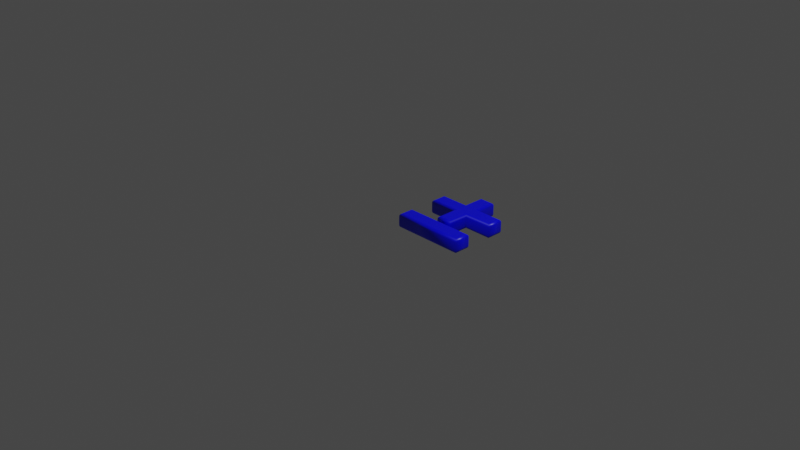 # Source: 177.blend  (saved by Blender 2.83.19; exported with 4.5.12 LTS)
import bpy
from mathutils import Matrix  # noqa: F401  (used for matrix-valued properties, if any)

bpy.ops.wm.read_factory_settings(use_empty=True)
scene = bpy.context.scene
scene.name = 'Scene'

# ---- collections
col_collection = bpy.data.collections.new('Collection'); scene.collection.children.link(col_collection)

# ---- materials (node trees are filled in below, after node groups)
mat_material = bpy.data.materials.new('Material')
mat_material.alpha_threshold = 0.0
mat_material.use_transparent_shadow = False
mat_material.line_color = (0.0, 0.0, 0.0, 1.0)

# ---- material node trees
mat_material.use_nodes = True; mat_material.node_tree.nodes.clear()
_N = mat_material.node_tree.nodes; _L = mat_material.node_tree.links
n0 = _N.new('ShaderNodeOutputMaterial'); n0.name = 'Material Output'; n0.location = (300, 300)
n1 = _N.new('ShaderNodeBsdfPrincipled'); n1.name = 'Principled BSDF'; n1.location = (10, 300)
n1.distribution = 'GGX'
n1.subsurface_method = 'BURLEY'
n1.inputs[0].default_value = (0.0, 0.0, 1.0, 1.0)
n1.inputs[2].default_value = 0.4
n1.inputs[3].default_value = 1.45
n1.inputs[27].default_value = (0.0, 0.0, 0.0, 1.0)
n1.inputs[28].default_value = 1.0
_L.new(n1.outputs[0], n0.inputs[0])
n0.is_active_output = True

# ---- world
world_world = bpy.data.worlds.new('World'); scene.world = world_world
world_world.use_nodes = True; world_world.node_tree.nodes.clear()
_N = world_world.node_tree.nodes; _L = world_world.node_tree.links
n0 = _N.new('ShaderNodeOutputWorld'); n0.name = 'World Output'; n0.location = (300, 300)
n1 = _N.new('ShaderNodeBackground'); n1.name = 'Background'; n1.location = (10, 300)
n1.inputs[0].default_value = (0.05088, 0.05088, 0.05088, 1.0)
_L.new(n1.outputs[0], n0.inputs[0])
n0.is_active_output = True
world_world.color = (0.05088, 0.05088, 0.05088)
world_world.use_sun_shadow = False
world_world.sun_shadow_jitter_overblur = 0.0

# ---- cameras
cam_camera = bpy.data.cameras.new('Camera')
cam_camera.clip_end = 100.0
cam_camera.ortho_scale = 7.314

# ---- lights
light_light = bpy.data.lights.new('Light', 'POINT')
light_light.transmission_factor = 0.0
light_light.energy = 1000.0
light_light.shadow_soft_size = 0.1
light_light.shadow_maximum_resolution = 0.006
light_light.use_absolute_resolution = True

# ---- meshes
me_177 = bpy.data.meshes.new('177')
me_177.from_pydata([(0.3703, 0.8152, 0.08), (0.4873, 0.8152, 0.08), (0.4873, 0.5861, 0.08), (0.7971, 0.5861, 0.08), (0.7971, 0.4678, 0.08), (0.4873, 0.4678, 0.08), (0.4873, 0.2367, 0.08), (0.3703, 0.2367, 0.08), (0.3703, 0.4678, 0.08), (0.06126, 0.4678, 0.08), (0.06126, 0.5861, 0.08), (0.3703, 0.5861, 0.08), (0.06126, 1.311e-09, 0.08), (0.06126, 0.1183, 0.08), (0.7971, 0.1183, 0.08), (0.7971, 1.311e-09, 0.08), (0.3703, 0.8152, -0.08), (0.4873, 0.8152, -0.08), (0.4873, 0.5861, -0.08), (0.7971, 0.5861, -0.08), (0.7971, 0.4678, -0.08), (0.4873, 0.4678, -0.08), (0.4873, 0.2367, -0.08), (0.3703, 0.2367, -0.08), (0.3703, 0.4678, -0.08), (0.06126, 0.4678, -0.08), (0.06126, 0.5861, -0.08), (0.3703, 0.5861, -0.08), (0.06126, -3.577e-10, -0.08), (0.06126, 0.1183, -0.08), (0.7971, 0.1183, -0.08), (0.7971, -3.577e-10, -0.08), (0.06126, -3.577e-10, -0.08), (0.04978, -0.01148, -0.07772), (0.04005, -0.02121, -0.07121), (0.03354, -0.02772, -0.06148), (0.03126, -0.03, -0.05), (0.03126, -0.03, 0.05), (0.03354, -0.02772, 0.06148), (0.04005, -0.02121, 0.07121), (0.04978, -0.01148, 0.07772), (0.06126, 1.311e-09, 0.08), (0.06126, 0.1183, -0.08), (0.04978, 0.1298, -0.07772), (0.04005, 0.1396, -0.07121), (0.03354, 0.1461, -0.06148), (0.03126, 0.1483, -0.05), (0.03126, 0.1483, 0.05), (0.03354, 0.1461, 0.06148), (0.04005, 0.1396, 0.07121), (0.04978, 0.1298, 0.07772), (0.06126, 0.1183, 0.08), (0.7971, 0.1183, -0.08), (0.8086, 0.1298, -0.07772), (0.8183, 0.1396, -0.07121), (0.8248, 0.1461, -0.06148), (0.8271, 0.1483, -0.05), (0.8271, 0.1483, 0.05), (0.8248, 0.1461, 0.06148), (0.8183, 0.1396, 0.07121), (0.8086, 0.1298, 0.07772), (0.7971, 0.1183, 0.08), (0.7971, -3.577e-10, -0.08), (0.8086, -0.01148, -0.07772), (0.8183, -0.02121, -0.07121), (0.8248, -0.02772, -0.06148), (0.8271, -0.03, -0.05), (0.8271, -0.03, 0.05), (0.8248, -0.02772, 0.06148), (0.8183, -0.02121, 0.07121), (0.8086, -0.01148, 0.07772), (0.7971, 1.311e-09, 0.08), (0.3703, 0.8152, -0.08), (0.3589, 0.8267, -0.07772), (0.3491, 0.8364, -0.07121), (0.3426, 0.8429, -0.06148), (0.3403, 0.8452, -0.05), (0.3403, 0.8452, 0.05), (0.3426, 0.8429, 0.06148), (0.3491, 0.8364, 0.07121), (0.3589, 0.8267, 0.07772), (0.3703, 0.8152, 0.08), (0.4873, 0.8152, -0.08), (0.4988, 0.8267, -0.07772), (0.5085, 0.8364, -0.07121), (0.515, 0.8429, -0.06148), (0.5173, 0.8452, -0.05), (0.5173, 0.8452, 0.05), (0.515, 0.8429, 0.06148), (0.5085, 0.8364, 0.07121), (0.4988, 0.8267, 0.07772), (0.4873, 0.8152, 0.08), (0.4873, 0.5861, -0.08), (0.4988, 0.5976, -0.07772), (0.5085, 0.6074, -0.07121), (0.515, 0.6139, -0.06148), (0.5173, 0.6161, -0.05), (0.5173, 0.6161, 0.05), (0.515, 0.6139, 0.06148), (0.5085, 0.6074, 0.07121), (0.4988, 0.5976, 0.07772), (0.4873, 0.5861, 0.08), (0.7971, 0.5861, -0.08), (0.8086, 0.5976, -0.07772), (0.8183, 0.6074, -0.07121), (0.8248, 0.6139, -0.06148), (0.8271, 0.6161, -0.05), (0.8271, 0.6161, 0.05), (0.8248, 0.6139, 0.06148), (0.8183, 0.6074, 0.07121), (0.8086, 0.5976, 0.07772), (0.7971, 0.5861, 0.08), (0.7971, 0.4678, -0.08), (0.8086, 0.4563, -0.07772), (0.8183, 0.4466, -0.07121), (0.8248, 0.4401, -0.06148), (0.8271, 0.4378, -0.05), (0.8271, 0.4378, 0.05), (0.8248, 0.4401, 0.06148), (0.8183, 0.4466, 0.07121), (0.8086, 0.4563, 0.07772), (0.7971, 0.4678, 0.08), (0.4873, 0.4678, -0.08), (0.4988, 0.4563, -0.07772), (0.5085, 0.4466, -0.07121), (0.515, 0.4401, -0.06148), (0.5173, 0.4378, -0.05), (0.5173, 0.4378, 0.05), (0.515, 0.4401, 0.06148), (0.5085, 0.4466, 0.07121), (0.4988, 0.4563, 0.07772), (0.4873, 0.4678, 0.08), (0.4873, 0.2367, -0.08), (0.4988, 0.2252, -0.07772), (0.5085, 0.2155, -0.07121), (0.515, 0.209, -0.06148), (0.5173, 0.2067, -0.05), (0.5173, 0.2067, 0.05), (0.515, 0.209, 0.06148), (0.5085, 0.2155, 0.07121), (0.4988, 0.2252, 0.07772), (0.4873, 0.2367, 0.08), (0.3703, 0.2367, -0.08), (0.3589, 0.2252, -0.07772), (0.3491, 0.2155, -0.07121), (0.3426, 0.209, -0.06148), (0.3403, 0.2067, -0.05), (0.3403, 0.2067, 0.05), (0.3426, 0.209, 0.06148), (0.3491, 0.2155, 0.07121), (0.3589, 0.2252, 0.07772), (0.3703, 0.2367, 0.08), (0.3703, 0.4678, -0.08), (0.3589, 0.4563, -0.07772), (0.3491, 0.4466, -0.07121), (0.3426, 0.4401, -0.06148), (0.3403, 0.4378, -0.05), (0.3403, 0.4378, 0.05), (0.3426, 0.4401, 0.06148), (0.3491, 0.4466, 0.07121), (0.3589, 0.4563, 0.07772), (0.3703, 0.4678, 0.08), (0.06126, 0.4678, -0.08), (0.04978, 0.4563, -0.07772), (0.04005, 0.4466, -0.07121), (0.03354, 0.4401, -0.06148), (0.03126, 0.4378, -0.05), (0.03126, 0.4378, 0.05), (0.03354, 0.4401, 0.06148), (0.04005, 0.4466, 0.07121), (0.04978, 0.4563, 0.07772), (0.06126, 0.4678, 0.08), (0.06126, 0.5861, -0.08), (0.04978, 0.5976, -0.07772), (0.04005, 0.6074, -0.07121), (0.03354, 0.6139, -0.06148), (0.03126, 0.6161, -0.05), (0.03126, 0.6161, 0.05), (0.03354, 0.6139, 0.06148), (0.04005, 0.6074, 0.07121), (0.04978, 0.5976, 0.07772), (0.06126, 0.5861, 0.08), (0.3703, 0.5861, -0.08), (0.3589, 0.5976, -0.07772), (0.3491, 0.6074, -0.07121), (0.3426, 0.6139, -0.06148), (0.3403, 0.6161, -0.05), (0.3403, 0.6161, 0.05), (0.3426, 0.6139, 0.06148), (0.3491, 0.6074, 0.07121), (0.3589, 0.5976, 0.07772), (0.3703, 0.5861, 0.08)], [], [(12, 14, 13), (12, 15, 14), (11, 1, 0), (11, 2, 1), (9, 11, 10), (9, 2, 11), (9, 3, 2), (9, 4, 3), (8, 4, 9), (7, 5, 8), (5, 4, 8), (7, 6, 5), (30, 28, 29), (31, 28, 30), (17, 27, 16), (18, 27, 17), (27, 25, 26), (18, 25, 27), (19, 25, 18), (20, 25, 19), (20, 24, 25), (21, 23, 24), (20, 21, 24), (22, 23, 21), (33, 43, 42, 32), (34, 44, 43, 33), (35, 45, 44, 34), (36, 46, 45, 35), (37, 47, 46, 36), (38, 48, 47, 37), (39, 49, 48, 38), (40, 50, 49, 39), (41, 51, 50, 40), (43, 53, 52, 42), (44, 54, 53, 43), (45, 55, 54, 44), (46, 56, 55, 45), (47, 57, 56, 46), (48, 58, 57, 47), (49, 59, 58, 48), (50, 60, 59, 49), (51, 61, 60, 50), (53, 63, 62, 52), (54, 64, 63, 53), (55, 65, 64, 54), (56, 66, 65, 55), (57, 67, 66, 56), (58, 68, 67, 57), (59, 69, 68, 58), (60, 70, 69, 59), (61, 71, 70, 60), (63, 33, 32, 62), (64, 34, 33, 63), (65, 35, 34, 64), (66, 36, 35, 65), (67, 37, 36, 66), (68, 38, 37, 67), (69, 39, 38, 68), (70, 40, 39, 69), (71, 41, 40, 70), (73, 83, 82, 72), (74, 84, 83, 73), (75, 85, 84, 74), (76, 86, 85, 75), (77, 87, 86, 76), (78, 88, 87, 77), (79, 89, 88, 78), (80, 90, 89, 79), (81, 91, 90, 80), (83, 93, 92, 82), (84, 94, 93, 83), (85, 95, 94, 84), (86, 96, 95, 85), (87, 97, 96, 86), (88, 98, 97, 87), (89, 99, 98, 88), (90, 100, 99, 89), (91, 101, 100, 90), (93, 103, 102, 92), (94, 104, 103, 93), (95, 105, 104, 94), (96, 106, 105, 95), (97, 107, 106, 96), (98, 108, 107, 97), (99, 109, 108, 98), (100, 110, 109, 99), (101, 111, 110, 100), (103, 113, 112, 102), (104, 114, 113, 103), (105, 115, 114, 104), (106, 116, 115, 105), (107, 117, 116, 106), (108, 118, 117, 107), (109, 119, 118, 108), (110, 120, 119, 109), (111, 121, 120, 110), (113, 123, 122, 112), (114, 124, 123, 113), (115, 125, 124, 114), (116, 126, 125, 115), (117, 127, 126, 116), (118, 128, 127, 117), (119, 129, 128, 118), (120, 130, 129, 119), (121, 131, 130, 120), (123, 133, 132, 122), (124, 134, 133, 123), (125, 135, 134, 124), (126, 136, 135, 125), (127, 137, 136, 126), (128, 138, 137, 127), (129, 139, 138, 128), (130, 140, 139, 129), (131, 141, 140, 130), (133, 143, 142, 132), (134, 144, 143, 133), (135, 145, 144, 134), (136, 146, 145, 135), (137, 147, 146, 136), (138, 148, 147, 137), (139, 149, 148, 138), (140, 150, 149, 139), (141, 151, 150, 140), (143, 153, 152, 142), (144, 154, 153, 143), (145, 155, 154, 144), (146, 156, 155, 145), (147, 157, 156, 146), (148, 158, 157, 147), (149, 159, 158, 148), (150, 160, 159, 149), (151, 161, 160, 150), (153, 163, 162, 152), (154, 164, 163, 153), (155, 165, 164, 154), (156, 166, 165, 155), (157, 167, 166, 156), (158, 168, 167, 157), (159, 169, 168, 158), (160, 170, 169, 159), (161, 171, 170, 160), (163, 173, 172, 162), (164, 174, 173, 163), (165, 175, 174, 164), (166, 176, 175, 165), (167, 177, 176, 166), (168, 178, 177, 167), (169, 179, 178, 168), (170, 180, 179, 169), (171, 181, 180, 170), (173, 183, 182, 172), (174, 184, 183, 173), (175, 185, 184, 174), (176, 186, 185, 175), (177, 187, 186, 176), (178, 188, 187, 177), (179, 189, 188, 178), (180, 190, 189, 179), (181, 191, 190, 180), (183, 73, 72, 182), (184, 74, 73, 183), (185, 75, 74, 184), (186, 76, 75, 185), (187, 77, 76, 186), (188, 78, 77, 187), (189, 79, 78, 188), (190, 80, 79, 189), (191, 81, 80, 190)])
me_177.polygons.foreach_set('use_smooth', [0, 0, 0, 0, 0, 0, 0, 0, 0, 0, 0, 0, 0, 0, 0, 0, 0, 0, 0, 0, 0, 0, 0, 0, 1, 1, 1, 1, 1, 1, 1, 1, 1, 1, 1, 1, 1, 1, 1, 1, 1, 1, 1, 1, 1, 1, 1, 1, 1, 1, 1, 1, 1, 1, 1, 1, 1, 1, 1, 1, 1, 1, 1, 1, 1, 1, 1, 1, 1, 1, 1, 1, 1, 1, 1, 1, 1, 1, 1, 1, 1, 1, 1, 1, 1, 1, 1, 1, 1, 1, 1, 1, 1, 1, 1, 1, 1, 1, 1, 1, 1, 1, 1, 1, 1, 1, 1, 1, 1, 1, 1, 1, 1, 1, 1, 1, 1, 1, 1, 1, 1, 1, 1, 1, 1, 1, 1, 1, 1, 1, 1, 1, 1, 1, 1, 1, 1, 1, 1, 1, 1, 1, 1, 1, 1, 1, 1, 1, 1, 1, 1, 1, 1, 1, 1, 1, 1, 1, 1, 1, 1, 1, 1, 1, 1, 1, 1, 1])
_uv = me_177.uv_layers.new(name='UVMap')
_uv.uv.foreach_set('vector', [0.9107, 0.4888, 0.84, 0.9284, 0.84, 0.4888, 0.9107, 0.4888, 0.9107, 0.9284, 0.84, 0.9284, 0.1585, 0.6924, 0.02989, 0.651, 0.07327, 0.6075, 0.1585, 0.6924, 0.1151, 0.7359, 0.02989, 0.651, 0.3172, 0.6213, 0.1585, 0.6924, 0.2731, 0.5774, 0.3172, 0.6213, 0.1151, 0.7359, 0.1585, 0.6924, 0.3172, 0.6213, 0.0001987, 0.8512, 0.1151, 0.7359, 0.3172, 0.6213, 0.04423, 0.8951, 0.0001987, 0.8512, 0.1819, 0.7594, 0.04423, 0.8951, 0.3172, 0.6213, 0.3172, 0.8943, 0.1137, 0.8279, 0.1819, 0.7594, 0.1137, 0.8279, 0.04423, 0.8951, 0.1819, 0.7594, 0.3172, 0.8943, 0.2489, 0.9627, 0.1137, 0.8279, 0.8396, 0.9284, 0.7689, 0.4888, 0.8396, 0.4888, 0.7689, 0.9284, 0.7689, 0.4888, 0.8396, 0.9284, 0.7715, 0.1926, 0.9149, 0.2722, 0.7689, 0.2671, 0.9175, 0.1977, 0.9149, 0.2722, 0.7715, 0.1926, 0.9149, 0.2722, 0.9834, 0.4719, 0.908, 0.4692, 0.9175, 0.1977, 0.9834, 0.4719, 0.9149, 0.2722, 0.9244, 0.0001987, 0.9834, 0.4719, 0.9175, 0.1977, 0.9998, 0.002833, 0.9834, 0.4719, 0.9244, 0.0001987, 0.9998, 0.002833, 0.9916, 0.4721, 0.9834, 0.4719, 0.9998, 0.4722, 0.9915, 0.4883, 0.9916, 0.4721, 0.9998, 0.002833, 0.9998, 0.4722, 0.9916, 0.4721, 0.9997, 0.4884, 0.9915, 0.4883, 0.9998, 0.4722, 0.7557, 0.02171, 0.5132, 0.04402, 0.5011, 0.02596, 0.7685, 0.0001987, 0.7441, 0.04018, 0.5246, 0.0591, 0.5132, 0.04402, 0.7557, 0.02171, 0.7335, 0.05646, 0.5353, 0.07228, 0.5246, 0.0591, 0.7441, 0.04018, 0.7237, 0.07025, 0.545, 0.08419, 0.5353, 0.07228, 0.7335, 0.05646, 0.68, 0.1561, 0.5928, 0.1548, 0.545, 0.08419, 0.7237, 0.07025, 0.6742, 0.162, 0.5987, 0.1606, 0.5928, 0.1548, 0.68, 0.1561, 0.6686, 0.1674, 0.6042, 0.1661, 0.5987, 0.1606, 0.6742, 0.162, 0.6634, 0.1722, 0.6092, 0.1711, 0.6042, 0.1661, 0.6686, 0.1674, 0.6585, 0.1768, 0.614, 0.1759, 0.6092, 0.1711, 0.6634, 0.1722, 0.5132, 0.04402, 0.5139, 0.6133, 0.5011, 0.6348, 0.5011, 0.02596, 0.5246, 0.0591, 0.5255, 0.5948, 0.5139, 0.6133, 0.5132, 0.04402, 0.5353, 0.07228, 0.536, 0.5785, 0.5255, 0.5948, 0.5246, 0.0591, 0.545, 0.08419, 0.5458, 0.5647, 0.536, 0.5785, 0.5353, 0.07228, 0.5928, 0.1548, 0.5895, 0.4789, 0.5458, 0.5647, 0.545, 0.08419, 0.5987, 0.1606, 0.5953, 0.4729, 0.5895, 0.4789, 0.5928, 0.1548, 0.6042, 0.1661, 0.601, 0.4676, 0.5953, 0.4729, 0.5987, 0.1606, 0.6092, 0.1711, 0.6061, 0.4628, 0.601, 0.4676, 0.6042, 0.1661, 0.614, 0.1759, 0.6111, 0.4582, 0.6061, 0.4628, 0.6092, 0.1711, 0.5139, 0.6133, 0.7563, 0.5909, 0.7685, 0.609, 0.5011, 0.6348, 0.5255, 0.5948, 0.745, 0.5759, 0.7563, 0.5909, 0.5139, 0.6133, 0.536, 0.5785, 0.7342, 0.5627, 0.745, 0.5759, 0.5255, 0.5948, 0.5458, 0.5647, 0.7245, 0.5508, 0.7342, 0.5627, 0.536, 0.5785, 0.5895, 0.4789, 0.6767, 0.4802, 0.7245, 0.5508, 0.5458, 0.5647, 0.5953, 0.4729, 0.6708, 0.4743, 0.6767, 0.4802, 0.5895, 0.4789, 0.601, 0.4676, 0.6654, 0.4688, 0.6708, 0.4743, 0.5953, 0.4729, 0.6061, 0.4628, 0.6603, 0.4638, 0.6654, 0.4688, 0.601, 0.4676, 0.6111, 0.4582, 0.6555, 0.4591, 0.6603, 0.4638, 0.6061, 0.4628, 0.7563, 0.5909, 0.7557, 0.02171, 0.7685, 0.0001987, 0.7685, 0.609, 0.745, 0.5759, 0.7441, 0.04018, 0.7557, 0.02171, 0.7563, 0.5909, 0.7342, 0.5627, 0.7335, 0.05646, 0.7441, 0.04018, 0.745, 0.5759, 0.7245, 0.5508, 0.7237, 0.07025, 0.7335, 0.05646, 0.7342, 0.5627, 0.6767, 0.4802, 0.68, 0.1561, 0.7237, 0.07025, 0.7245, 0.5508, 0.6708, 0.4743, 0.6742, 0.162, 0.68, 0.1561, 0.6767, 0.4802, 0.6654, 0.4688, 0.6686, 0.1674, 0.6742, 0.162, 0.6708, 0.4743, 0.6603, 0.4638, 0.6634, 0.1722, 0.6686, 0.1674, 0.6654, 0.4688, 0.6555, 0.4591, 0.6585, 0.1768, 0.6634, 0.1722, 0.6603, 0.4638, 0.493, 0.3324, 0.493, 0.2633, 0.4999, 0.2637, 0.5007, 0.3329, 0.4866, 0.332, 0.4872, 0.2631, 0.493, 0.2633, 0.493, 0.3324, 0.481, 0.3314, 0.4819, 0.2632, 0.4872, 0.2631, 0.4866, 0.332, 0.4759, 0.3308, 0.4768, 0.2635, 0.4819, 0.2632, 0.481, 0.3314, 0.4533, 0.3265, 0.4543, 0.2693, 0.4768, 0.2635, 0.4759, 0.3308, 0.4492, 0.324, 0.4503, 0.2717, 0.4543, 0.2693, 0.4533, 0.3265, 0.4454, 0.3215, 0.4463, 0.2741, 0.4503, 0.2717, 0.4492, 0.324, 0.4416, 0.3189, 0.4423, 0.2766, 0.4463, 0.2741, 0.4454, 0.3215, 0.4377, 0.3159, 0.4381, 0.2795, 0.4423, 0.2766, 0.4416, 0.3189, 0.493, 0.2633, 0.4919, 0.1072, 0.5007, 0.1017, 0.4999, 0.2637, 0.4872, 0.2631, 0.4827, 0.1132, 0.4919, 0.1072, 0.493, 0.2633, 0.4819, 0.2632, 0.4734, 0.1193, 0.4827, 0.1132, 0.4872, 0.2631, 0.4768, 0.2635, 0.4643, 0.1255, 0.4734, 0.1193, 0.4819, 0.2632, 0.4543, 0.2693, 0.345, 0.2018, 0.4643, 0.1255, 0.4768, 0.2635, 0.4503, 0.2717, 0.3385, 0.2078, 0.345, 0.2018, 0.4543, 0.2693, 0.4463, 0.2741, 0.3319, 0.2138, 0.3385, 0.2078, 0.4503, 0.2717, 0.4423, 0.2766, 0.3253, 0.2197, 0.3319, 0.2138, 0.4463, 0.2741, 0.4381, 0.2795, 0.319, 0.2254, 0.3253, 0.2197, 0.4423, 0.2766, 0.4919, 0.1072, 0.29, 0.008481, 0.2918, 0.0001987, 0.5007, 0.1017, 0.4827, 0.1132, 0.2883, 0.0153, 0.29, 0.008481, 0.4919, 0.1072, 0.4734, 0.1193, 0.2868, 0.02117, 0.2883, 0.0153, 0.4827, 0.1132, 0.4643, 0.1255, 0.2853, 0.02636, 0.2868, 0.02117, 0.4734, 0.1193, 0.345, 0.2018, 0.28, 0.04925, 0.2853, 0.02636, 0.4643, 0.1255, 0.3385, 0.2078, 0.2772, 0.05325, 0.28, 0.04925, 0.345, 0.2018, 0.3319, 0.2138, 0.2746, 0.0569, 0.2772, 0.05325, 0.3385, 0.2078, 0.3253, 0.2197, 0.2718, 0.06047, 0.2746, 0.0569, 0.3319, 0.2138, 0.319, 0.2254, 0.2688, 0.06411, 0.2718, 0.06047, 0.3253, 0.2197, 0.29, 0.008481, 0.2155, 0.01006, 0.2147, 0.002837, 0.2918, 0.0001987, 0.2883, 0.0153, 0.2164, 0.0161, 0.2155, 0.01006, 0.29, 0.008481, 0.2868, 0.02117, 0.2174, 0.02142, 0.2164, 0.0161, 0.2883, 0.0153, 0.2853, 0.02636, 0.2186, 0.02652, 0.2174, 0.02142, 0.2868, 0.02117, 0.28, 0.04925, 0.2252, 0.04891, 0.2186, 0.02652, 0.2853, 0.02636, 0.2772, 0.05325, 0.2277, 0.05274, 0.2252, 0.04891, 0.28, 0.04925, 0.2746, 0.0569, 0.2302, 0.05651, 0.2277, 0.05274, 0.2772, 0.05325, 0.2718, 0.06047, 0.2328, 0.06022, 0.2302, 0.05651, 0.2746, 0.0569, 0.2688, 0.06411, 0.2356, 0.064, 0.2328, 0.06022, 0.2718, 0.06047, 0.2155, 0.01006, 0.02665, 0.08242, 0.01869, 0.07641, 0.2147, 0.002837, 0.2164, 0.0161, 0.03511, 0.08871, 0.02665, 0.08242, 0.2155, 0.01006, 0.2174, 0.02142, 0.04381, 0.09506, 0.03511, 0.08871, 0.2164, 0.0161, 0.2186, 0.02652, 0.05246, 0.1013, 0.04381, 0.09506, 0.2174, 0.02142, 0.2252, 0.04891, 0.1523, 0.1956, 0.05246, 0.1013, 0.2186, 0.02652, 0.2277, 0.05274, 0.1584, 0.2014, 0.1523, 0.1956, 0.2252, 0.04891, 0.2302, 0.05651, 0.1645, 0.2073, 0.1584, 0.2014, 0.2277, 0.05274, 0.2328, 0.06022, 0.1704, 0.2132, 0.1645, 0.2073, 0.2302, 0.05651, 0.2356, 0.064, 0.1762, 0.2189, 0.1704, 0.2132, 0.2328, 0.06022, 0.02665, 0.08242, 0.007847, 0.2452, 0.0001987, 0.2448, 0.01869, 0.07641, 0.03511, 0.08871, 0.01426, 0.2457, 0.007847, 0.2452, 0.02665, 0.08242, 0.04381, 0.09506, 0.0199, 0.2463, 0.01426, 0.2457, 0.03511, 0.08871, 0.05246, 0.1013, 0.02502, 0.2469, 0.0199, 0.2463, 0.04381, 0.09506, 0.1523, 0.1956, 0.04753, 0.2512, 0.02502, 0.2469, 0.05246, 0.1013, 0.1584, 0.2014, 0.05166, 0.2537, 0.04753, 0.2512, 0.1523, 0.1956, 0.1645, 0.2073, 0.05546, 0.2562, 0.05166, 0.2537, 0.1584, 0.2014, 0.1704, 0.2132, 0.05923, 0.2588, 0.05546, 0.2562, 0.1645, 0.2073, 0.1762, 0.2189, 0.06314, 0.2618, 0.05923, 0.2588, 0.1704, 0.2132, 0.007847, 0.2452, 0.00801, 0.3145, 0.001106, 0.3141, 0.0001987, 0.2448, 0.01426, 0.2457, 0.01386, 0.3146, 0.00801, 0.3145, 0.007847, 0.2452, 0.0199, 0.2463, 0.01909, 0.3145, 0.01386, 0.3146, 0.01426, 0.2457, 0.02502, 0.2469, 0.02422, 0.3142, 0.01909, 0.3145, 0.0199, 0.2463, 0.04753, 0.2512, 0.04661, 0.3083, 0.02422, 0.3142, 0.02502, 0.2469, 0.05166, 0.2537, 0.05065, 0.3059, 0.04661, 0.3083, 0.04753, 0.2512, 0.05546, 0.2562, 0.05466, 0.3035, 0.05065, 0.3059, 0.05166, 0.2537, 0.05923, 0.2588, 0.05865, 0.301, 0.05466, 0.3035, 0.05546, 0.2562, 0.06314, 0.2618, 0.06279, 0.2981, 0.05865, 0.301, 0.05923, 0.2588, 0.00801, 0.3145, 0.01085, 0.4719, 0.002147, 0.4775, 0.001106, 0.3141, 0.01386, 0.3146, 0.02, 0.4659, 0.01085, 0.4719, 0.00801, 0.3145, 0.01909, 0.3145, 0.02924, 0.4597, 0.02, 0.4659, 0.01386, 0.3146, 0.02422, 0.3142, 0.03828, 0.4534, 0.02924, 0.4597, 0.01909, 0.3145, 0.04661, 0.3083, 0.1571, 0.376, 0.03828, 0.4534, 0.02422, 0.3142, 0.05065, 0.3059, 0.1637, 0.37, 0.1571, 0.376, 0.04661, 0.3083, 0.05466, 0.3035, 0.1702, 0.364, 0.1637, 0.37, 0.05065, 0.3059, 0.05865, 0.301, 0.1767, 0.3581, 0.1702, 0.364, 0.05466, 0.3035, 0.06279, 0.2981, 0.1831, 0.3523, 0.1767, 0.3581, 0.05865, 0.301, 0.01085, 0.4719, 0.2132, 0.5687, 0.2114, 0.577, 0.002147, 0.4775, 0.02, 0.4659, 0.2148, 0.5619, 0.2132, 0.5687, 0.01085, 0.4719, 0.02924, 0.4597, 0.2162, 0.556, 0.2148, 0.5619, 0.02, 0.4659, 0.03828, 0.4534, 0.2177, 0.5508, 0.2162, 0.556, 0.02924, 0.4597, 0.1571, 0.376, 0.2228, 0.5279, 0.2177, 0.5508, 0.03828, 0.4534, 0.1637, 0.37, 0.2256, 0.5239, 0.2228, 0.5279, 0.1571, 0.376, 0.1702, 0.364, 0.2283, 0.5203, 0.2256, 0.5239, 0.1637, 0.37, 0.1767, 0.3581, 0.231, 0.5167, 0.2283, 0.5203, 0.1702, 0.364, 0.1831, 0.3523, 0.234, 0.513, 0.231, 0.5167, 0.1767, 0.3581, 0.2132, 0.5687, 0.2875, 0.5667, 0.2884, 0.574, 0.2114, 0.577, 0.2148, 0.5619, 0.2866, 0.5607, 0.2875, 0.5667, 0.2132, 0.5687, 0.2162, 0.556, 0.2856, 0.5554, 0.2866, 0.5607, 0.2148, 0.5619, 0.2177, 0.5508, 0.2844, 0.5503, 0.2856, 0.5554, 0.2162, 0.556, 0.2228, 0.5279, 0.2777, 0.528, 0.2844, 0.5503, 0.2177, 0.5508, 0.2256, 0.5239, 0.2752, 0.5242, 0.2777, 0.528, 0.2228, 0.5279, 0.2283, 0.5203, 0.2726, 0.5204, 0.2752, 0.5242, 0.2256, 0.5239, 0.231, 0.5167, 0.27, 0.5167, 0.2726, 0.5204, 0.2283, 0.5203, 0.234, 0.513, 0.2672, 0.513, 0.27, 0.5167, 0.231, 0.5167, 0.2875, 0.5667, 0.4756, 0.4939, 0.4836, 0.4999, 0.2884, 0.574, 0.2866, 0.5607, 0.4671, 0.4877, 0.4756, 0.4939, 0.2875, 0.5667, 0.2856, 0.5554, 0.4584, 0.4814, 0.4671, 0.4877, 0.2866, 0.5607, 0.2844, 0.5503, 0.4497, 0.4752, 0.4584, 0.4814, 0.2856, 0.5554, 0.2777, 0.528, 0.3497, 0.3816, 0.4497, 0.4752, 0.2844, 0.5503, 0.2752, 0.5242, 0.3436, 0.3758, 0.3497, 0.3816, 0.2777, 0.528, 0.2726, 0.5204, 0.3375, 0.3699, 0.3436, 0.3758, 0.2752, 0.5242, 0.27, 0.5167, 0.3316, 0.3641, 0.3375, 0.3699, 0.2726, 0.5204, 0.2672, 0.513, 0.3258, 0.3584, 0.3316, 0.3641, 0.27, 0.5167, 0.4756, 0.4939, 0.493, 0.3324, 0.5007, 0.3329, 0.4836, 0.4999, 0.4671, 0.4877, 0.4866, 0.332, 0.493, 0.3324, 0.4756, 0.4939, 0.4584, 0.4814, 0.481, 0.3314, 0.4866, 0.332, 0.4671, 0.4877, 0.4497, 0.4752, 0.4759, 0.3308, 0.481, 0.3314, 0.4584, 0.4814, 0.3497, 0.3816, 0.4533, 0.3265, 0.4759, 0.3308, 0.4497, 0.4752, 0.3436, 0.3758, 0.4492, 0.324, 0.4533, 0.3265, 0.3497, 0.3816, 0.3375, 0.3699, 0.4454, 0.3215, 0.4492, 0.324, 0.3436, 0.3758, 0.3316, 0.3641, 0.4416, 0.3189, 0.4454, 0.3215, 0.3375, 0.3699, 0.3258, 0.3584, 0.4377, 0.3159, 0.4416, 0.3189, 0.3316, 0.3641])
me_177.materials.append(mat_material)
me_177.use_remesh_fix_poles = True
me_177.use_remesh_preserve_attributes = False
me_177.use_mirror_vertex_groups = False
me_177.update()

# ---- objects
ob_light = bpy.data.objects.new('Light', light_light)
ob_camera = bpy.data.objects.new('Camera', cam_camera)
ob_177 = bpy.data.objects.new('177', me_177)

# ---- transforms, parenting, visibility, modifiers, constraints
ob_light.location = (4.076, 1.005, 5.904)
ob_light.rotation_euler = (0.6503, 0.05522, 1.866)
ob_light.lock_rotations_4d = False
ob_light.empty_display_type = 'ARROWS'
ob_light.color = (0.0, 0.0, 0.0, 0.0)
ob_light.lineart.crease_threshold = 0.0
ob_camera.location = (7.359, -6.926, 4.958)
ob_camera.rotation_euler = (1.109, 0.0, 0.8149)
ob_camera.lock_rotations_4d = False
ob_camera.empty_display_type = 'ARROWS'
ob_camera.color = (0.0, 0.0, 0.0, 0.0)
ob_camera.display_type = 'WIRE'
ob_camera.lineart.crease_threshold = 0.0
ob_177.location = (0.0, 0.0, 0.0)
ob_177.lineart.crease_threshold = 0.0

# ---- collection membership
col_collection.objects.link(ob_light)
col_collection.objects.link(ob_camera)
col_collection.objects.link(ob_177)

# ---- scene / render settings (as saved in the file)
scene.camera = ob_camera
scene.frame_start = 1; scene.frame_end = 250; scene.frame_set(1)
scene.render.engine = 'BLENDER_EEVEE_NEXT'
scene.cycles.use_denoising = False
scene.cycles.samples = 128
scene.cycles.sampling_pattern = 'TABULATED_SOBOL'
scene.cycles.use_adaptive_sampling = False
scene.cycles.use_light_tree = False
scene.view_settings.view_transform = 'Filmic'
bpy.context.view_layer.update()
